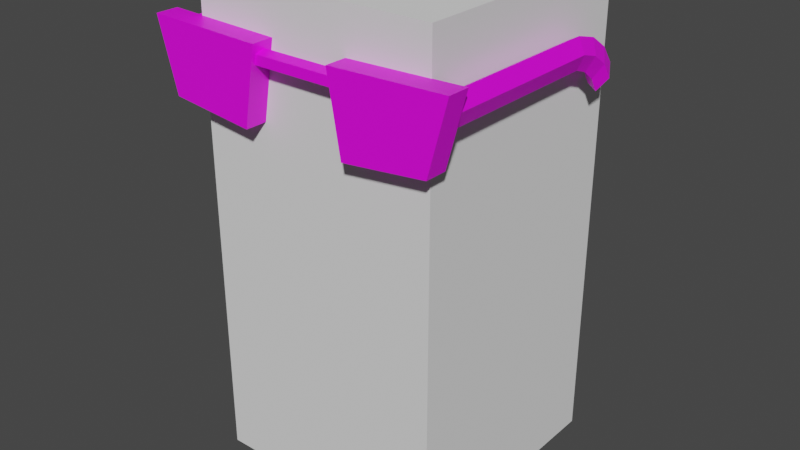 # Source: gamer.blend  (saved by Blender 2.80.75; exported with 4.5.12 LTS)
import bpy
from mathutils import Matrix  # noqa: F401  (used for matrix-valued properties, if any)

bpy.ops.wm.read_factory_settings(use_empty=True)
scene = bpy.context.scene
scene.name = 'Scene'

# ---- collections
col_collection = bpy.data.collections.new('Collection'); scene.collection.children.link(col_collection)

# ---- images (referenced by path relative to the original .blend; pixels are not part of the script)
import os
ASSET_DIR = os.environ.get("B2B_ASSET_DIR", "")  # directory of the original .blend (textures are referenced by path, not embedded)
HERE = os.path.dirname(os.path.abspath(__file__))  # packed textures are extracted next to this script under _unpacked/

def load_image(name, relpath, width, height, colorspace="sRGB"):
    """Load a texture the original file referenced (path relative to the .blend, or extracted next to this script)."""
    p = next((c for c in (os.path.join(HERE, relpath), os.path.join(ASSET_DIR, relpath)) if relpath and os.path.exists(c)), "")
    if p:
        img = bpy.data.images.load(p, check_existing=True)
        img.name = name
    else:  # same state as the original file: an image datablock whose file is absent (Cycles renders it pink)
        img = bpy.data.images.new(name, width, height)
        img.source = "FILE"
        img.filepath = "//" + (relpath or name)
    img.colorspace_settings.name = colorspace
    return img
img_gamerglassesglass_texture = load_image('GamerGlassesGlass_Texture', '', 2, 1, 'sRGB')
img_gamerglassesbase_texture = load_image('GamerGlassesBase_Texture', '', 2, 1, 'sRGB')

# ---- materials (node trees are filled in below, after node groups)
mat_gamerglassesglass_mat = bpy.data.materials.new('GamerGlassesGlass_Mat')
mat_gamerglassesglass_mat.use_transparent_shadow = False
mat_gamerglassesbase_mat = bpy.data.materials.new('GamerGlassesBase_Mat')
mat_gamerglassesbase_mat.use_transparent_shadow = False

# ---- material node trees
mat_gamerglassesglass_mat.use_nodes = True; mat_gamerglassesglass_mat.node_tree.nodes.clear()
_N = mat_gamerglassesglass_mat.node_tree.nodes; _L = mat_gamerglassesglass_mat.node_tree.links
n0 = _N.new('ShaderNodeOutputMaterial'); n0.name = 'Material Output'; n0.location = (300, 300)
n1 = _N.new('ShaderNodeBsdfPrincipled'); n1.name = 'Principled BSDF'; n1.location = (10, 300)
n1.distribution = 'GGX'
n1.subsurface_method = 'BURLEY'
n1.inputs[3].default_value = 1.45
n1.inputs[27].default_value = (0.0, 0.0, 0.0, 1.0)
n1.inputs[28].default_value = 1.0
n2 = _N.new('ShaderNodeTexImage'); n2.name = 'Image Texture'; n2.location = (-280, 280)
n2.image = img_gamerglassesglass_texture
n2.interpolation = 'Closest'
_L.new(n1.outputs[0], n0.inputs[0])
_L.new(n2.outputs[0], n1.inputs[0])
n0.is_active_output = True
mat_gamerglassesbase_mat.use_nodes = True; mat_gamerglassesbase_mat.node_tree.nodes.clear()
_N = mat_gamerglassesbase_mat.node_tree.nodes; _L = mat_gamerglassesbase_mat.node_tree.links
n0 = _N.new('ShaderNodeOutputMaterial'); n0.name = 'Material Output'; n0.location = (300, 300)
n1 = _N.new('ShaderNodeBsdfPrincipled'); n1.name = 'Principled BSDF'; n1.location = (10, 300)
n1.distribution = 'GGX'
n1.subsurface_method = 'BURLEY'
n1.inputs[3].default_value = 1.45
n1.inputs[27].default_value = (0.0, 0.0, 0.0, 1.0)
n1.inputs[28].default_value = 1.0
n2 = _N.new('ShaderNodeTexImage'); n2.name = 'Image Texture'; n2.location = (-280, 280)
n2.image = img_gamerglassesbase_texture
n2.interpolation = 'Closest'
_L.new(n1.outputs[0], n0.inputs[0])
_L.new(n2.outputs[0], n1.inputs[0])
n0.is_active_output = True

# ---- world
world_world = bpy.data.worlds.new('World'); scene.world = world_world
world_world.use_nodes = True; world_world.node_tree.nodes.clear()
_N = world_world.node_tree.nodes; _L = world_world.node_tree.links
n0 = _N.new('ShaderNodeOutputWorld'); n0.name = 'World Output'; n0.location = (300, 300)
n1 = _N.new('ShaderNodeBackground'); n1.name = 'Background'; n1.location = (10, 300)
n1.inputs[0].default_value = (0.05088, 0.05088, 0.05088, 1.0)
_L.new(n1.outputs[0], n0.inputs[0])
n0.is_active_output = True
world_world.color = (0.05088, 0.05088, 0.05088)
world_world.use_sun_shadow = False
world_world.sun_shadow_jitter_overblur = 0.0

# ---- meshes
me_cube = bpy.data.meshes.new('Cube')
me_cube.from_pydata([(-1.0, -1.0, -1.975), (-1.0, -1.0, 1.975), (-1.0, 1.0, -1.975), (-1.0, 1.0, 1.975), (1.0, -1.0, -1.975), (1.0, -1.0, 1.975), (1.0, 1.0, -1.975), (1.0, 1.0, 1.975)], [], [(0, 1, 3, 2), (2, 3, 7, 6), (6, 7, 5, 4), (4, 5, 1, 0), (2, 6, 4, 0), (7, 3, 1, 5)])
_uv = me_cube.uv_layers.new(name='UVMap')
_uv.uv.foreach_set('vector', [0.375, 0.0, 0.625, 0.0, 0.625, 0.25, 0.375, 0.25, 0.375, 0.25, 0.625, 0.25, 0.625, 0.5, 0.375, 0.5, 0.375, 0.5, 0.625, 0.5, 0.625, 0.75, 0.375, 0.75, 0.375, 0.75, 0.625, 0.75, 0.625, 1.0, 0.375, 1.0, 0.125, 0.5, 0.375, 0.5, 0.375, 0.75, 0.125, 0.75, 0.625, 0.5, 0.875, 0.5, 0.875, 0.75, 0.625, 0.75])
me_cube.use_remesh_preserve_volume = False
me_cube.use_remesh_preserve_attributes = False
me_cube.use_mirror_vertex_groups = False
me_cube.update()
me_cube_003 = bpy.data.meshes.new('Cube.003')
me_cube_003.from_pydata([(-0.7683, -0.06321, -0.1426), (-0.8755, -0.06321, 0.2505), (-0.7683, 0.06321, -0.1426), (-0.8755, 0.06321, 0.2505), (-0.2957, -0.06321, -0.1944), (-0.2218, -0.06321, 0.232), (-0.2957, 0.06321, -0.1944), (-0.2218, 0.06321, 0.232), (0.7683, -0.06321, -0.1426), (0.8755, -0.06321, 0.2505), (0.7683, 0.06321, -0.1426), (0.8755, 0.06321, 0.2505), (0.2957, -0.06321, -0.1944), (0.2218, -0.06321, 0.232), (0.2957, 0.06321, -0.1944), (0.2218, 0.06321, 0.232), (-0.2982, 0.04787, 0.1503), (0.2982, 0.04787, 0.1503), (-0.2982, 0.01479, 0.1084), (0.2982, 0.01479, 0.1084), (-0.2982, -0.03873, 0.1244), (0.2982, -0.03873, 0.1244), (-0.2982, -0.03873, 0.1763), (0.2982, -0.03873, 0.1763), (-0.2982, 0.01479, 0.1923), (0.2982, 0.01479, 0.1923), (-0.8364, -0.03519, 0.1323), (-0.8364, 1.009, 0.1323), (-0.8004, -0.03519, 0.04893), (-0.8004, 1.009, 0.04893), (-0.7422, -0.03519, 0.08076), (-0.7422, 1.009, 0.08076), (-0.7422, -0.03519, 0.1838), (-0.7422, 1.009, 0.1838), (-0.8004, -0.03519, 0.2156), (-0.8004, 1.009, 0.2156), (-0.8004, 1.085, 0.02203), (-0.8364, 1.113, 0.1005), (-0.7422, 1.096, 0.05199), (-0.7422, 1.13, 0.149), (-0.8004, 1.141, 0.1789), (-0.8004, 1.154, -0.03078), (-0.8364, 1.202, 0.03789), (-0.7422, 1.173, -0.004552), (-0.7422, 1.231, 0.08033), (-0.8004, 1.249, 0.1066), (-0.8004, 1.2, -0.1057), (-0.8364, 1.259, -0.04721), (-0.7422, 1.223, -0.08334), (-0.7422, 1.296, -0.01108), (-0.8004, 1.319, 0.01125), (0.8364, -0.03519, 0.1323), (0.8364, 1.009, 0.1323), (0.8004, -0.03519, 0.04893), (0.8004, 1.009, 0.04893), (0.7422, -0.03519, 0.08076), (0.7422, 1.009, 0.08076), (0.7422, -0.03519, 0.1838), (0.7422, 1.009, 0.1838), (0.8004, -0.03519, 0.2156), (0.8004, 1.009, 0.2156), (0.8004, 1.085, 0.02203), (0.8364, 1.113, 0.1005), (0.7422, 1.096, 0.05199), (0.7422, 1.13, 0.149), (0.8004, 1.141, 0.1789), (0.8004, 1.154, -0.03078), (0.8364, 1.202, 0.03789), (0.7422, 1.173, -0.004551), (0.7422, 1.231, 0.08033), (0.8004, 1.249, 0.1066), (0.8004, 1.2, -0.1057), (0.8364, 1.259, -0.04721), (0.7422, 1.223, -0.08334), (0.7422, 1.296, -0.01108), (0.8004, 1.319, 0.01125)], [], [(0, 1, 3, 2), (2, 3, 7, 6), (6, 7, 5, 4), (4, 5, 1, 0), (2, 6, 4, 0), (7, 3, 1, 5), (8, 10, 11, 9), (10, 14, 15, 11), (14, 12, 13, 15), (12, 8, 9, 13), (10, 8, 12, 14), (15, 13, 9, 11), (16, 17, 19, 18), (18, 19, 21, 20), (20, 21, 23, 22), (19, 17, 25, 23, 21), (22, 23, 25, 24), (24, 25, 17, 16), (16, 18, 20, 22, 24), (26, 27, 29, 28), (28, 29, 31, 30), (30, 31, 33, 32), (31, 29, 36, 38), (32, 33, 35, 34), (34, 35, 27, 26), (26, 28, 30, 32, 34), (40, 39, 44, 45), (27, 35, 40, 37), (29, 27, 37, 36), (33, 31, 38, 39), (35, 33, 39, 40), (42, 45, 50, 47), (38, 36, 41, 43), (37, 40, 45, 42), (39, 38, 43, 44), (36, 37, 42, 41), (46, 47, 50, 49, 48), (44, 43, 48, 49), (41, 42, 47, 46), (45, 44, 49, 50), (43, 41, 46, 48), (51, 53, 54, 52), (53, 55, 56, 54), (55, 57, 58, 56), (56, 63, 61, 54), (57, 59, 60, 58), (59, 51, 52, 60), (51, 59, 57, 55, 53), (65, 70, 69, 64), (52, 62, 65, 60), (54, 61, 62, 52), (58, 64, 63, 56), (60, 65, 64, 58), (67, 72, 75, 70), (63, 68, 66, 61), (62, 67, 70, 65), (64, 69, 68, 63), (61, 66, 67, 62), (71, 73, 74, 75, 72), (69, 74, 73, 68), (66, 71, 72, 67), (70, 75, 74, 69), (68, 73, 71, 66)])
me_cube_003.polygons.foreach_set('material_index', [0, 1, 0, 0, 0, 0, 0, 1, 0, 0, 0, 0, 1, 1, 1, 1, 1, 1, 1, 1, 1, 1, 1, 1, 1, 1, 1, 1, 1, 1, 1, 1, 1, 1, 1, 1, 1, 1, 1, 1, 1, 1, 1, 1, 1, 1, 1, 1, 1, 1, 1, 1, 1, 1, 1, 1, 1, 1, 1, 1, 1, 1, 1])
_uv = me_cube_003.uv_layers.new(name='UVMap')
_uv.uv.foreach_set('vector', [-1.632, -1.632, 2.632, -1.632, 2.632, 2.632, -1.632, 2.632, 0.04081, 0.4217, 0.299, 0.4217, 0.299, 0.6799, 0.04081, 0.6799, -1.632, -1.632, 2.632, -1.632, 2.632, 2.632, -1.632, 2.632, -4.5, -4.5, 5.5, -4.5, 5.5, 5.5, -4.5, 5.5, -1.632, -1.632, 2.632, -1.632, 2.632, 2.632, -1.632, 2.632, -1.632, -1.632, 2.632, -1.632, 2.632, 2.632, -1.632, 2.632, -1.632, 9.029, -1.632, -8.029, 2.632, -8.029, 2.632, 9.029, 0.04081, 0.4217, 0.299, 0.4217, 0.299, 0.6799, 0.04081, 0.6799, -1.632, 9.029, -1.632, -8.029, 2.632, -8.029, 2.632, 9.029, -4.5, 20.5, -4.5, -19.5, 5.5, -19.5, 5.5, 20.5, -1.632, 9.029, -1.632, -8.029, 2.632, -8.029, 2.632, 9.029, -1.632, 9.029, -1.632, -8.029, 2.632, -8.029, 2.632, 9.029, 0.6639, 0.4568, 0.9221, 0.4568, 0.9221, 0.715, 0.6639, 0.715, 0.6639, 0.4568, 0.9221, 0.4568, 0.9221, 0.715, 0.6639, 0.715, 0.6639, 0.4568, 0.9221, 0.4568, 0.9221, 0.715, 0.6639, 0.715, 0.1699, 0.6799, 0.2927, 0.5907, 0.2458, 0.4463, 0.09403, 0.4463, 0.04713, 0.5907, 0.6639, 0.4568, 0.9221, 0.4568, 0.9221, 0.715, 0.6639, 0.715, 0.6639, 0.4568, 0.9221, 0.4568, 0.9221, 0.715, 0.6639, 0.715, 0.1699, 0.6799, 0.2927, 0.5907, 0.2458, 0.4463, 0.09403, 0.4463, 0.04713, 0.5907, 0.6639, 0.4568, 0.9221, 0.4568, 0.9221, 0.715, 0.6639, 0.715, 0.6639, 0.4568, 0.9221, 0.4568, 0.9221, 0.715, 0.6639, 0.715, 0.6639, 0.4568, 0.9221, 0.4568, 0.9221, 0.715, 0.6639, 0.715, 0.6639, 0.4568, 0.9221, 0.4568, 0.9221, 0.715, 0.6639, 0.715, 0.6639, 0.4568, 0.9221, 0.4568, 0.9221, 0.715, 0.6639, 0.715, 0.6639, 0.4568, 0.9221, 0.4568, 0.9221, 0.715, 0.6639, 0.715, 0.1699, 0.6799, 0.2927, 0.5907, 0.2458, 0.4463, 0.09403, 0.4463, 0.04713, 0.5907, 0.6639, 0.4568, 0.9221, 0.4568, 0.9221, 0.715, 0.6639, 0.715, 0.6639, 0.4568, 0.9221, 0.4568, 0.9221, 0.715, 0.6639, 0.715, 0.6639, 0.4568, 0.9221, 0.4568, 0.9221, 0.715, 0.6639, 0.715, 0.6639, 0.4568, 0.9221, 0.4568, 0.9221, 0.715, 0.6639, 0.715, 0.6639, 0.4568, 0.9221, 0.4568, 0.9221, 0.715, 0.6639, 0.715, 0.6639, 0.4568, 0.9221, 0.4568, 0.9221, 0.715, 0.6639, 0.715, 0.6639, 0.4568, 0.9221, 0.4568, 0.9221, 0.715, 0.6639, 0.715, 0.6639, 0.4568, 0.9221, 0.4568, 0.9221, 0.715, 0.6639, 0.715, 0.6639, 0.4568, 0.9221, 0.4568, 0.9221, 0.715, 0.6639, 0.715, 0.6639, 0.4568, 0.9221, 0.4568, 0.9221, 0.715, 0.6639, 0.715, 0.793, 0.715, 0.9158, 0.6258, 0.8689, 0.4815, 0.7171, 0.4815, 0.6702, 0.6258, 0.6639, 0.4568, 0.9221, 0.4568, 0.9221, 0.715, 0.6639, 0.715, 0.6639, 0.4568, 0.9221, 0.4568, 0.9221, 0.715, 0.6639, 0.715, 0.6639, 0.4568, 0.9221, 0.4568, 0.9221, 0.715, 0.6639, 0.715, 0.6639, 0.4568, 0.9221, 0.4568, 0.9221, 0.715, 0.6639, 0.715, 0.6639, 0.4568, 0.9221, 0.4568, 0.9221, 0.715, 0.6639, 0.715, 0.6639, 0.4568, 0.9221, 0.4568, 0.9221, 0.715, 0.6639, 0.715, 0.6639, 0.4568, 0.9221, 0.4568, 0.9221, 0.715, 0.6639, 0.715, 0.6639, 0.4568, 0.9221, 0.4568, 0.9221, 0.715, 0.6639, 0.715, 0.6639, 0.4568, 0.9221, 0.4568, 0.9221, 0.715, 0.6639, 0.715, 0.6639, 0.4568, 0.9221, 0.4568, 0.9221, 0.715, 0.6639, 0.715, 0.1699, 0.6799, 0.2927, 0.5907, 0.2458, 0.4463, 0.09403, 0.4463, 0.04713, 0.5907, 0.6639, 0.4568, 0.9221, 0.4568, 0.9221, 0.715, 0.6639, 0.715, 0.6639, 0.4568, 0.9221, 0.4568, 0.9221, 0.715, 0.6639, 0.715, 0.6639, 0.4568, 0.9221, 0.4568, 0.9221, 0.715, 0.6639, 0.715, 0.6639, 0.4568, 0.9221, 0.4568, 0.9221, 0.715, 0.6639, 0.715, 0.6639, 0.4568, 0.9221, 0.4568, 0.9221, 0.715, 0.6639, 0.715, 0.6639, 0.4568, 0.9221, 0.4568, 0.9221, 0.715, 0.6639, 0.715, 0.6639, 0.4568, 0.9221, 0.4568, 0.9221, 0.715, 0.6639, 0.715, 0.6639, 0.4568, 0.9221, 0.4568, 0.9221, 0.715, 0.6639, 0.715, 0.6639, 0.4568, 0.9221, 0.4568, 0.9221, 0.715, 0.6639, 0.715, 0.6639, 0.4568, 0.9221, 0.4568, 0.9221, 0.715, 0.6639, 0.715, 0.793, 0.715, 0.9158, 0.6258, 0.8689, 0.4815, 0.7171, 0.4815, 0.6702, 0.6258, 0.6639, 0.4568, 0.9221, 0.4568, 0.9221, 0.715, 0.6639, 0.715, 0.6639, 0.4568, 0.9221, 0.4568, 0.9221, 0.715, 0.6639, 0.715, 0.6639, 0.4568, 0.9221, 0.4568, 0.9221, 0.715, 0.6639, 0.715, 0.6639, 0.4568, 0.9221, 0.4568, 0.9221, 0.715, 0.6639, 0.715])
me_cube_003.materials.append(mat_gamerglassesglass_mat)
me_cube_003.materials.append(mat_gamerglassesbase_mat)
me_cube_003.use_remesh_preserve_volume = False
me_cube_003.use_remesh_preserve_attributes = False
me_cube_003.use_mirror_vertex_groups = False
me_cube_003.update()

# ---- objects
ob_body = bpy.data.objects.new('Body', me_cube)
ob_glasses = bpy.data.objects.new('Glasses', me_cube_003)

# ---- transforms, parenting, visibility, modifiers, constraints
ob_body.location = (0.0, 0.0, 0.0)
ob_body.lineart.crease_threshold = 0.0
ob_glasses.parent = ob_body
ob_glasses.location = (0.0, -1.087, 1.287)
ob_glasses.scale = (1.444, 1.444, 1.444)
ob_glasses.lineart.crease_threshold = 0.0

# ---- collection membership
col_collection.objects.link(ob_body)
col_collection.objects.link(ob_glasses)

# ---- scene / render settings (as saved in the file)
scene.frame_start = 1; scene.frame_end = 250; scene.frame_set(1)
scene.render.engine = 'BLENDER_EEVEE_NEXT'
scene.cycles.use_denoising = False
scene.cycles.samples = 128
scene.cycles.sampling_pattern = 'TABULATED_SOBOL'
scene.cycles.use_adaptive_sampling = False
scene.cycles.use_light_tree = False
scene.view_settings.view_transform = 'Filmic'
bpy.context.view_layer.update()

# ---- added for rendering (the .blend has no active camera and no usable light): camera, sun
cam_auto = bpy.data.cameras.new('AutoCamera')
cam_auto.lens = 50.0
cam_auto.sensor_width = 36.0
cam_auto.clip_end = 1000.0
ob_auto_camera = bpy.data.objects.new('AutoCamera', cam_auto)
scene.collection.objects.link(ob_auto_camera)
ob_auto_camera.location = (4.78378, -5.82942, 3.82703)
ob_auto_camera.rotation_euler = (1.09748, -7.21219e-08, 0.694738)
scene.camera = ob_auto_camera
light_auto_sun = bpy.data.lights.new('AutoSun', 'SUN')
light_auto_sun.energy = 3.0
light_auto_sun.angle = 0.0523599
ob_auto_sun = bpy.data.objects.new('AutoSun', light_auto_sun)
scene.collection.objects.link(ob_auto_sun)
ob_auto_sun.rotation_euler = (0.872665, 0.174533, 0.523599)
bpy.context.view_layer.update()
